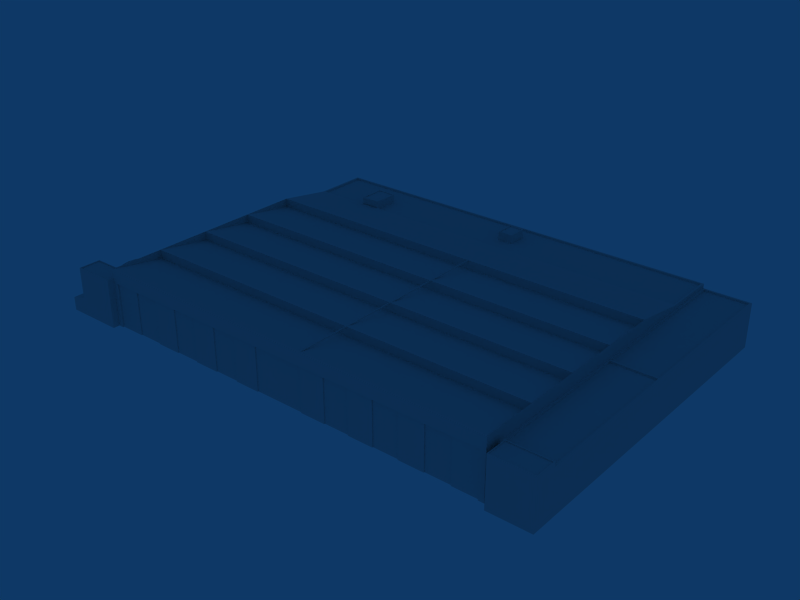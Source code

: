 # Source: ebci_building_ref_007.blend  (saved by Blender 2.79.0; exported with 4.5.12 LTS)
import bpy
from mathutils import Matrix  # noqa: F401  (used for matrix-valued properties, if any)

bpy.ops.wm.read_factory_settings(use_empty=True)
scene = bpy.context.scene
scene.name = 'Scene'

# ---- collections
col_collection_1 = bpy.data.collections.new('Collection 1'); scene.collection.children.link(col_collection_1)

# ---- materials (node trees are filled in below, after node groups)
mat_material = bpy.data.materials.new('Material')
mat_material.alpha_threshold = 0.0
mat_material.roughness = 0.5

# ---- material node trees

# ---- world
world_world = bpy.data.worlds.new('World'); scene.world = world_world
world_world.color = (0.05656, 0.2208, 0.4)
world_world.use_sun_shadow = False
world_world.sun_shadow_jitter_overblur = 0.0
world_world.cycles.sampling_method = 'NONE'
world_world.cycles.sample_map_resolution = 256

# ---- meshes
me_cube_023 = bpy.data.meshes.new('Cube.023')
me_cube_023.from_pydata([(1.25, 3.0, -1.0), (1.25, -1.3, -1.0), (-2.25, -1.3, -1.0), (-2.25, 3.0, -1.0), (1.25, 3.0, 1.0), (1.25, -1.3, 1.0), (-2.25, -1.3, 1.0), (-2.25, 3.0, 1.0), (1.043, 2.784, 1.0), (-2.043, 2.784, 1.0), (-2.043, -1.084, 1.0), (1.043, -1.084, 1.0), (1.043, 2.784, 0.8), (1.043, -1.084, 0.8), (-2.043, -1.084, 0.8), (-2.043, 2.784, 0.8)], [], [(0, 4, 5, 1), (1, 5, 6, 2), (2, 6, 7, 3), (4, 0, 3, 7), (4, 7, 9, 8), (7, 6, 10, 9), (6, 5, 11, 10), (5, 4, 8, 11), (11, 8, 12, 13), (10, 11, 13, 14), (9, 10, 14, 15), (8, 9, 15, 12), (12, 15, 14, 13)])
_uv = me_cube_023.uv_layers.new(name='UVTex')
_uv.uv.foreach_set('vector', [0.7812, 0.03125, 0.9688, 0.03125, 0.9688, 0.2188, 0.7812, 0.2188, 0.7812, 0.03125, 0.9688, 0.03125, 0.9688, 0.2188, 0.7812, 0.2188, 0.7812, 0.03125, 0.9688, 0.03125, 0.9688, 0.2188, 0.7812, 0.2188, 0.7812, 0.03125, 0.9688, 0.03125, 0.9688, 0.2188, 0.7812, 0.2188, 0.7812, 0.03125, 0.9688, 0.03125, 0.9688, 0.2188, 0.7812, 0.2188, 0.7812, 0.03125, 0.9688, 0.03125, 0.9688, 0.2188, 0.7812, 0.2188, 0.7812, 0.03125, 0.9688, 0.03125, 0.9688, 0.2188, 0.7812, 0.2188, 0.7812, 0.03125, 0.9688, 0.03125, 0.9688, 0.2188, 0.7812, 0.2188, 0.7812, 0.03125, 0.9688, 0.03125, 0.9688, 0.2188, 0.7812, 0.2188, 0.7812, 0.03125, 0.9688, 0.03125, 0.9688, 0.2188, 0.7812, 0.2188, 0.7812, 0.03125, 0.9688, 0.03125, 0.9688, 0.2188, 0.7812, 0.2188, 0.7812, 0.03125, 0.9688, 0.03125, 0.9688, 0.2188, 0.7812, 0.2188, 0.5312, 0.2812, 0.7188, 0.2812, 0.7188, 0.4688, 0.5312, 0.4688])
me_cube_023.materials.append(mat_material)
me_cube_023.use_remesh_preserve_volume = False
me_cube_023.use_remesh_preserve_attributes = False
me_cube_023.use_mirror_vertex_groups = False
me_cube_023.update()
me_cube_022 = bpy.data.meshes.new('Cube.022')
me_cube_022.from_pydata([(2.25, 3.0, -1.0), (2.25, -3.0, -1.0), (-2.25, -3.0, -1.0), (-2.25, 3.0, -1.0), (2.25, 3.0, 1.0), (2.25, -3.0, 1.0), (-2.25, -3.0, 1.0), (-2.25, 3.0, 1.0), (2.043, 2.784, 1.0), (-2.043, 2.784, 1.0), (-2.043, -2.784, 1.0), (2.043, -2.784, 1.0), (2.043, 2.784, 0.8), (2.043, -2.784, 0.8), (-2.043, -2.784, 0.8), (-2.043, 2.784, 0.8)], [], [(0, 4, 5, 1), (1, 5, 6, 2), (2, 6, 7, 3), (4, 0, 3, 7), (4, 7, 9, 8), (7, 6, 10, 9), (6, 5, 11, 10), (5, 4, 8, 11), (11, 8, 12, 13), (10, 11, 13, 14), (9, 10, 14, 15), (8, 9, 15, 12), (12, 15, 14, 13)])
_uv = me_cube_022.uv_layers.new(name='UVTex')
_uv.uv.foreach_set('vector', [0.7812, 0.03125, 0.9688, 0.03125, 0.9688, 0.2188, 0.7812, 0.2188, 0.7812, 0.03125, 0.9688, 0.03125, 0.9688, 0.2188, 0.7812, 0.2188, 0.7812, 0.03125, 0.9688, 0.03125, 0.9688, 0.2188, 0.7812, 0.2188, 0.7812, 0.03125, 0.9688, 0.03125, 0.9688, 0.2188, 0.7812, 0.2188, 0.7812, 0.03125, 0.9688, 0.03125, 0.9688, 0.2188, 0.7812, 0.2188, 0.7812, 0.03125, 0.9688, 0.03125, 0.9688, 0.2188, 0.7812, 0.2188, 0.7812, 0.03125, 0.9688, 0.03125, 0.9688, 0.2188, 0.7812, 0.2188, 0.7812, 0.03125, 0.9688, 0.03125, 0.9688, 0.2188, 0.7812, 0.2188, 0.7812, 0.03125, 0.9688, 0.03125, 0.9688, 0.2188, 0.7812, 0.2188, 0.7812, 0.03125, 0.9688, 0.03125, 0.9688, 0.2188, 0.7812, 0.2188, 0.7812, 0.03125, 0.9688, 0.03125, 0.9688, 0.2188, 0.7812, 0.2188, 0.7812, 0.03125, 0.9688, 0.03125, 0.9688, 0.2188, 0.7812, 0.2188, 0.5312, 0.2812, 0.7188, 0.2812, 0.7188, 0.4688, 0.5312, 0.4688])
me_cube_022.materials.append(mat_material)
me_cube_022.use_remesh_preserve_volume = False
me_cube_022.use_remesh_preserve_attributes = False
me_cube_022.use_mirror_vertex_groups = False
me_cube_022.update()
me_cube_004 = bpy.data.meshes.new('Cube.004')
me_cube_004.from_pydata([(0.1, 12.5, -0.1), (0.1, -37.5, -0.1), (-0.1, -37.5, -0.1), (-0.1, 12.5, -0.1), (0.1, 12.5, 0.1), (0.1, -37.5, 0.1), (-0.1, -37.5, 0.1), (-0.1, 12.5, 0.1)], [], [(0, 1, 2, 3), (4, 7, 6, 5), (0, 4, 5, 1), (2, 6, 7, 3)])
_uv = me_cube_004.uv_layers.new(name='UVTex')
_uv.uv.foreach_set('vector', [0.5312, 0.03125, 0.7188, 0.03125, 0.7188, 0.2188, 0.5312, 0.2188, 0.5312, 0.03125, 0.7188, 0.03125, 0.7188, 0.2188, 0.5312, 0.2188, 0.5312, 0.03125, 0.7188, 0.03125, 0.7188, 0.2188, 0.5312, 0.2188, 0.5312, 0.03125, 0.7188, 0.03125, 0.7188, 0.2188, 0.5312, 0.2188])
me_cube_004.materials.append(mat_material)
me_cube_004.use_remesh_preserve_volume = False
me_cube_004.use_remesh_preserve_attributes = False
me_cube_004.use_mirror_vertex_groups = False
me_cube_004.update()
me_cube_021 = bpy.data.meshes.new('Cube.021')
me_cube_021.from_pydata([(-39.75, 37.3, 5.0), (-34.03, 37.3, 5.0), (-39.75, 37.3, -5.0), (-34.03, 37.3, -5.0), (-34.03, 37.5, -5.0), (-34.03, 37.5, 5.0), (-39.75, 37.5, -5.0), (-39.75, 37.5, 5.0)], [], [(1, 0, 2, 3), (2, 0, 7, 6), (0, 1, 5, 7), (7, 5, 4, 6), (1, 3, 4, 5)])
_uv = me_cube_021.uv_layers.new(name='UVTex')
_uv.uv.foreach_set('vector', [0.5312, 0.2812, 0.7188, 0.2812, 0.7188, 0.4688, 0.5312, 0.4688, 0.5312, 0.2812, 0.7188, 0.2812, 0.7188, 0.4688, 0.5312, 0.4688, 0.5312, 0.2812, 0.7188, 0.2812, 0.7188, 0.4688, 0.5312, 0.4688, 0.5312, 0.2812, 0.7188, 0.2812, 0.7188, 0.4688, 0.5312, 0.4688, 0.5312, 0.2812, 0.7188, 0.2812, 0.7188, 0.4688, 0.5312, 0.4688])
me_cube_021.materials.append(mat_material)
me_cube_021.use_remesh_preserve_volume = False
me_cube_021.use_remesh_preserve_attributes = False
me_cube_021.use_mirror_vertex_groups = False
me_cube_021.update()
me_cube_020 = bpy.data.meshes.new('Cube.020')
me_cube_020.from_pydata([(-34.03, 37.3, 5.0), (-28.31, 37.3, 5.0), (-34.03, 37.3, -5.0), (-28.31, 37.3, -5.0), (-28.31, 37.5, -5.0), (-34.03, 37.5, -5.0), (-28.31, 37.5, 5.0), (-34.03, 37.5, 5.0)], [], [(1, 0, 2, 3), (0, 1, 6, 7), (7, 6, 4, 5), (1, 3, 4, 6), (0, 7, 5, 2)])
_uv = me_cube_020.uv_layers.new(name='UVTex')
_uv.uv.foreach_set('vector', [0.5312, 0.2812, 0.7188, 0.2812, 0.7188, 0.4688, 0.5312, 0.4688, 0.5312, 0.2812, 0.7188, 0.2812, 0.7188, 0.4688, 0.5312, 0.4688, 0.5312, 0.2812, 0.7188, 0.2812, 0.7188, 0.4688, 0.5312, 0.4688, 0.5312, 0.2812, 0.7188, 0.2812, 0.7188, 0.4688, 0.5312, 0.4688, 0.5312, 0.2812, 0.7188, 0.2812, 0.7188, 0.4688, 0.5312, 0.4688])
me_cube_020.materials.append(mat_material)
me_cube_020.use_remesh_preserve_volume = False
me_cube_020.use_remesh_preserve_attributes = False
me_cube_020.use_mirror_vertex_groups = False
me_cube_020.update()
me_cube_019 = bpy.data.meshes.new('Cube.019')
me_cube_019.from_pydata([(-28.31, 37.3, 5.0), (-22.59, 37.3, 5.0), (-28.31, 37.3, -5.0), (-22.59, 37.3, -5.0), (-22.59, 37.5, -5.0), (-28.31, 37.5, -5.0), (-22.59, 37.5, 5.0), (-28.31, 37.5, 5.0)], [], [(1, 0, 2, 3), (0, 1, 6, 7), (7, 6, 4, 5), (1, 3, 4, 6), (0, 7, 5, 2)])
_uv = me_cube_019.uv_layers.new(name='UVTex')
_uv.uv.foreach_set('vector', [0.5312, 0.2812, 0.7188, 0.2812, 0.7188, 0.4688, 0.5312, 0.4688, 0.5312, 0.2812, 0.7188, 0.2812, 0.7188, 0.4688, 0.5312, 0.4688, 0.5312, 0.2812, 0.7188, 0.2812, 0.7188, 0.4688, 0.5312, 0.4688, 0.5312, 0.2812, 0.7188, 0.2812, 0.7188, 0.4688, 0.5312, 0.4688, 0.5312, 0.2812, 0.7188, 0.2812, 0.7188, 0.4688, 0.5312, 0.4688])
me_cube_019.materials.append(mat_material)
me_cube_019.use_remesh_preserve_volume = False
me_cube_019.use_remesh_preserve_attributes = False
me_cube_019.use_mirror_vertex_groups = False
me_cube_019.update()
me_cube_018 = bpy.data.meshes.new('Cube.018')
me_cube_018.from_pydata([(-22.59, 37.3, 5.0), (-16.88, 37.3, 5.0), (-22.59, 37.3, -5.0), (-16.88, 37.3, -5.0), (-16.88, 37.5, -5.0), (-22.59, 37.5, -5.0), (-16.88, 37.5, 5.0), (-22.59, 37.5, 5.0)], [], [(1, 0, 2, 3), (0, 1, 6, 7), (7, 6, 4, 5), (1, 3, 4, 6), (0, 7, 5, 2)])
_uv = me_cube_018.uv_layers.new(name='UVTex')
_uv.uv.foreach_set('vector', [0.5312, 0.2812, 0.7188, 0.2812, 0.7188, 0.4688, 0.5312, 0.4688, 0.5312, 0.2812, 0.7188, 0.2812, 0.7188, 0.4688, 0.5312, 0.4688, 0.5312, 0.2812, 0.7188, 0.2812, 0.7188, 0.4688, 0.5312, 0.4688, 0.5312, 0.2812, 0.7188, 0.2812, 0.7188, 0.4688, 0.5312, 0.4688, 0.5312, 0.2812, 0.7188, 0.2812, 0.7188, 0.4688, 0.5312, 0.4688])
me_cube_018.materials.append(mat_material)
me_cube_018.use_remesh_preserve_volume = False
me_cube_018.use_remesh_preserve_attributes = False
me_cube_018.use_mirror_vertex_groups = False
me_cube_018.update()
me_cube_017 = bpy.data.meshes.new('Cube.017')
me_cube_017.from_pydata([(-16.88, 37.3, 5.0), (-11.16, 37.3, 5.0), (-16.88, 37.3, -5.0), (-11.16, 37.3, -5.0), (-11.16, 37.5, -5.0), (-16.88, 37.5, -5.0), (-11.16, 37.5, 5.0), (-16.88, 37.5, 5.0)], [], [(1, 0, 2, 3), (0, 1, 6, 7), (7, 6, 4, 5), (1, 3, 4, 6), (0, 7, 5, 2)])
_uv = me_cube_017.uv_layers.new(name='UVTex')
_uv.uv.foreach_set('vector', [0.5312, 0.2812, 0.7188, 0.2812, 0.7188, 0.4688, 0.5312, 0.4688, 0.5312, 0.2812, 0.7188, 0.2812, 0.7188, 0.4688, 0.5312, 0.4688, 0.5312, 0.2812, 0.7188, 0.2812, 0.7188, 0.4688, 0.5312, 0.4688, 0.5312, 0.2812, 0.7188, 0.2812, 0.7188, 0.4688, 0.5312, 0.4688, 0.5312, 0.2812, 0.7188, 0.2812, 0.7188, 0.4688, 0.5312, 0.4688])
me_cube_017.materials.append(mat_material)
me_cube_017.use_remesh_preserve_volume = False
me_cube_017.use_remesh_preserve_attributes = False
me_cube_017.use_mirror_vertex_groups = False
me_cube_017.update()
me_cube_016 = bpy.data.meshes.new('Cube.016')
me_cube_016.from_pydata([(-11.16, 37.3, 5.0), (-5.441, 37.3, 5.0), (-11.16, 37.3, -5.0), (-5.441, 37.3, -5.0), (-5.441, 37.5, -5.0), (-11.16, 37.5, -5.0), (-5.441, 37.5, 5.0), (-11.16, 37.5, 5.0)], [], [(1, 0, 2, 3), (0, 1, 6, 7), (7, 6, 4, 5), (1, 3, 4, 6), (0, 7, 5, 2)])
_uv = me_cube_016.uv_layers.new(name='UVTex')
_uv.uv.foreach_set('vector', [0.5312, 0.2812, 0.7188, 0.2812, 0.7188, 0.4688, 0.5312, 0.4688, 0.5312, 0.2812, 0.7188, 0.2812, 0.7188, 0.4688, 0.5312, 0.4688, 0.5312, 0.2812, 0.7188, 0.2812, 0.7188, 0.4688, 0.5312, 0.4688, 0.5312, 0.2812, 0.7188, 0.2812, 0.7188, 0.4688, 0.5312, 0.4688, 0.5312, 0.2812, 0.7188, 0.2812, 0.7188, 0.4688, 0.5312, 0.4688])
me_cube_016.materials.append(mat_material)
me_cube_016.use_remesh_preserve_volume = False
me_cube_016.use_remesh_preserve_attributes = False
me_cube_016.use_mirror_vertex_groups = False
me_cube_016.update()
me_cube_015 = bpy.data.meshes.new('Cube.015')
me_cube_015.from_pydata([(-5.441, 37.3, 5.0), (0.2769, 37.3, 5.0), (-5.441, 37.3, -5.0), (0.2768, 37.3, -5.0), (0.2768, 37.5, -5.0), (-5.441, 37.5, -5.0), (0.2769, 37.5, 5.0), (-5.441, 37.5, 5.0)], [], [(1, 0, 2, 3), (0, 1, 6, 7), (7, 6, 4, 5), (1, 3, 4, 6), (0, 7, 5, 2)])
_uv = me_cube_015.uv_layers.new(name='UVTex')
_uv.uv.foreach_set('vector', [0.5312, 0.2812, 0.7188, 0.2812, 0.7188, 0.4688, 0.5312, 0.4688, 0.5312, 0.2812, 0.7188, 0.2812, 0.7188, 0.4688, 0.5312, 0.4688, 0.5312, 0.2812, 0.7188, 0.2812, 0.7188, 0.4688, 0.5312, 0.4688, 0.5312, 0.2812, 0.7188, 0.2812, 0.7188, 0.4688, 0.5312, 0.4688, 0.5312, 0.2812, 0.7188, 0.2812, 0.7188, 0.4688, 0.5312, 0.4688])
me_cube_015.materials.append(mat_material)
me_cube_015.use_remesh_preserve_volume = False
me_cube_015.use_remesh_preserve_attributes = False
me_cube_015.use_mirror_vertex_groups = False
me_cube_015.update()
me_cube_014 = bpy.data.meshes.new('Cube.014')
me_cube_014.from_pydata([(0.2769, 37.3, 5.0), (5.995, 37.3, 5.0), (0.2768, 37.3, -5.0), (5.995, 37.3, -5.0), (5.995, 37.5, -5.0), (0.2768, 37.5, -5.0), (5.995, 37.5, 5.0), (0.2769, 37.5, 5.0)], [], [(1, 0, 2, 3), (0, 1, 6, 7), (7, 6, 4, 5), (1, 3, 4, 6), (0, 7, 5, 2)])
_uv = me_cube_014.uv_layers.new(name='UVTex')
_uv.uv.foreach_set('vector', [0.5312, 0.2812, 0.7188, 0.2812, 0.7188, 0.4688, 0.5312, 0.4688, 0.5312, 0.2812, 0.7188, 0.2812, 0.7188, 0.4688, 0.5312, 0.4688, 0.5312, 0.2812, 0.7188, 0.2812, 0.7188, 0.4688, 0.5312, 0.4688, 0.5312, 0.2812, 0.7188, 0.2812, 0.7188, 0.4688, 0.5312, 0.4688, 0.5312, 0.2812, 0.7188, 0.2812, 0.7188, 0.4688, 0.5312, 0.4688])
me_cube_014.materials.append(mat_material)
me_cube_014.use_remesh_preserve_volume = False
me_cube_014.use_remesh_preserve_attributes = False
me_cube_014.use_mirror_vertex_groups = False
me_cube_014.update()
me_cube_013 = bpy.data.meshes.new('Cube.013')
me_cube_013.from_pydata([(5.995, 37.3, 5.0), (11.71, 37.3, 5.0), (5.995, 37.3, -5.0), (11.71, 37.3, -5.0), (11.71, 37.5, -5.0), (5.995, 37.5, -5.0), (11.71, 37.5, 5.0), (5.995, 37.5, 5.0)], [], [(1, 0, 2, 3), (0, 1, 6, 7), (7, 6, 4, 5), (1, 3, 4, 6), (0, 7, 5, 2)])
_uv = me_cube_013.uv_layers.new(name='UVTex')
_uv.uv.foreach_set('vector', [0.5312, 0.2812, 0.7188, 0.2812, 0.7188, 0.4688, 0.5312, 0.4688, 0.5312, 0.2812, 0.7188, 0.2812, 0.7188, 0.4688, 0.5312, 0.4688, 0.5312, 0.2812, 0.7188, 0.2812, 0.7188, 0.4688, 0.5312, 0.4688, 0.5312, 0.2812, 0.7188, 0.2812, 0.7188, 0.4688, 0.5312, 0.4688, 0.5312, 0.2812, 0.7188, 0.2812, 0.7188, 0.4688, 0.5312, 0.4688])
me_cube_013.materials.append(mat_material)
me_cube_013.use_remesh_preserve_volume = False
me_cube_013.use_remesh_preserve_attributes = False
me_cube_013.use_mirror_vertex_groups = False
me_cube_013.update()
me_cube_012 = bpy.data.meshes.new('Cube.012')
me_cube_012.from_pydata([(11.71, 37.3, 5.0), (17.43, 37.3, 5.0), (11.71, 37.3, -5.0), (17.43, 37.3, -5.0), (17.43, 37.5, -5.0), (11.71, 37.5, -5.0), (17.43, 37.5, 5.0), (11.71, 37.5, 5.0)], [], [(1, 0, 2, 3), (0, 1, 6, 7), (7, 6, 4, 5), (1, 3, 4, 6), (0, 7, 5, 2)])
_uv = me_cube_012.uv_layers.new(name='UVTex')
_uv.uv.foreach_set('vector', [0.5312, 0.2812, 0.7188, 0.2812, 0.7188, 0.4688, 0.5312, 0.4688, 0.5312, 0.2812, 0.7188, 0.2812, 0.7188, 0.4688, 0.5312, 0.4688, 0.5312, 0.2812, 0.7188, 0.2812, 0.7188, 0.4688, 0.5312, 0.4688, 0.5312, 0.2812, 0.7188, 0.2812, 0.7188, 0.4688, 0.5312, 0.4688, 0.5312, 0.2812, 0.7188, 0.2812, 0.7188, 0.4688, 0.5312, 0.4688])
me_cube_012.materials.append(mat_material)
me_cube_012.use_remesh_preserve_volume = False
me_cube_012.use_remesh_preserve_attributes = False
me_cube_012.use_mirror_vertex_groups = False
me_cube_012.update()
me_cube_011 = bpy.data.meshes.new('Cube.011')
me_cube_011.from_pydata([(17.43, 37.3, 5.0), (23.15, 37.3, 5.0), (17.43, 37.3, -5.0), (23.15, 37.3, -5.0), (23.15, 37.5, -5.0), (17.43, 37.5, -5.0), (23.15, 37.5, 5.0), (17.43, 37.5, 5.0)], [], [(1, 0, 2, 3), (0, 1, 6, 7), (7, 6, 4, 5), (1, 3, 4, 6), (0, 7, 5, 2)])
_uv = me_cube_011.uv_layers.new(name='UVTex')
_uv.uv.foreach_set('vector', [0.5312, 0.2812, 0.7188, 0.2812, 0.7188, 0.4688, 0.5312, 0.4688, 0.5312, 0.2812, 0.7188, 0.2812, 0.7188, 0.4688, 0.5312, 0.4688, 0.5312, 0.2812, 0.7188, 0.2812, 0.7188, 0.4688, 0.5312, 0.4688, 0.5312, 0.2812, 0.7188, 0.2812, 0.7188, 0.4688, 0.5312, 0.4688, 0.5312, 0.2812, 0.7188, 0.2812, 0.7188, 0.4688, 0.5312, 0.4688])
me_cube_011.materials.append(mat_material)
me_cube_011.use_remesh_preserve_volume = False
me_cube_011.use_remesh_preserve_attributes = False
me_cube_011.use_mirror_vertex_groups = False
me_cube_011.update()
me_cube_010 = bpy.data.meshes.new('Cube.010')
me_cube_010.from_pydata([(23.15, 37.3, 5.0), (28.87, 37.3, 5.0), (23.15, 37.3, -5.0), (28.87, 37.3, -5.0), (28.87, 37.5, -5.0), (23.15, 37.5, -5.0), (28.87, 37.5, 5.0), (23.15, 37.5, 5.0)], [], [(1, 0, 2, 3), (0, 1, 6, 7), (7, 6, 4, 5), (1, 3, 4, 6), (0, 7, 5, 2)])
_uv = me_cube_010.uv_layers.new(name='UVTex')
_uv.uv.foreach_set('vector', [0.5312, 0.2812, 0.7188, 0.2812, 0.7188, 0.4688, 0.5312, 0.4688, 0.5312, 0.2812, 0.7188, 0.2812, 0.7188, 0.4688, 0.5312, 0.4688, 0.5312, 0.2812, 0.7188, 0.2812, 0.7188, 0.4688, 0.5312, 0.4688, 0.5312, 0.2812, 0.7188, 0.2812, 0.7188, 0.4688, 0.5312, 0.4688, 0.5312, 0.2812, 0.7188, 0.2812, 0.7188, 0.4688, 0.5312, 0.4688])
me_cube_010.materials.append(mat_material)
me_cube_010.use_remesh_preserve_volume = False
me_cube_010.use_remesh_preserve_attributes = False
me_cube_010.use_mirror_vertex_groups = False
me_cube_010.update()
me_cube_009 = bpy.data.meshes.new('Cube.009')
me_cube_009.from_pydata([(28.87, 37.3, 5.0), (34.58, 37.3, 5.0), (28.87, 37.3, -5.0), (34.58, 37.3, -5.0), (34.58, 37.5, -5.0), (28.87, 37.5, -5.0), (34.58, 37.5, 5.0), (28.87, 37.5, 5.0)], [], [(1, 0, 2, 3), (0, 1, 6, 7), (7, 6, 4, 5), (1, 3, 4, 6), (0, 7, 5, 2)])
_uv = me_cube_009.uv_layers.new(name='UVTex')
_uv.uv.foreach_set('vector', [0.5312, 0.2812, 0.7188, 0.2812, 0.7188, 0.4688, 0.5312, 0.4688, 0.5312, 0.2812, 0.7188, 0.2812, 0.7188, 0.4688, 0.5312, 0.4688, 0.5312, 0.2812, 0.7188, 0.2812, 0.7188, 0.4688, 0.5312, 0.4688, 0.5312, 0.2812, 0.7188, 0.2812, 0.7188, 0.4688, 0.5312, 0.4688, 0.5312, 0.2812, 0.7188, 0.2812, 0.7188, 0.4688, 0.5312, 0.4688])
me_cube_009.materials.append(mat_material)
me_cube_009.use_remesh_preserve_volume = False
me_cube_009.use_remesh_preserve_attributes = False
me_cube_009.use_mirror_vertex_groups = False
me_cube_009.update()
me_cube_008 = bpy.data.meshes.new('Cube.008')
me_cube_008.from_pydata([(34.58, 37.3, 5.0), (40.3, 37.3, 5.0), (34.58, 37.3, -5.0), (40.3, 37.3, -5.0), (40.3, 37.5, -5.0), (34.58, 37.5, -5.0), (40.3, 37.5, 5.0), (34.58, 37.5, 5.0)], [], [(1, 0, 2, 3), (0, 1, 6, 7), (7, 6, 4, 5), (1, 3, 4, 6), (0, 7, 5, 2)])
_uv = me_cube_008.uv_layers.new(name='UVTex')
_uv.uv.foreach_set('vector', [0.5312, 0.2812, 0.7188, 0.2812, 0.7188, 0.4688, 0.5312, 0.4688, 0.5312, 0.2812, 0.7188, 0.2812, 0.7188, 0.4688, 0.5312, 0.4688, 0.5312, 0.2812, 0.7188, 0.2812, 0.7188, 0.4688, 0.5312, 0.4688, 0.5312, 0.2812, 0.7188, 0.2812, 0.7188, 0.4688, 0.5312, 0.4688, 0.5312, 0.2812, 0.7188, 0.2812, 0.7188, 0.4688, 0.5312, 0.4688])
me_cube_008.materials.append(mat_material)
me_cube_008.use_remesh_preserve_volume = False
me_cube_008.use_remesh_preserve_attributes = False
me_cube_008.use_mirror_vertex_groups = False
me_cube_008.update()
me_cube_007 = bpy.data.meshes.new('Cube.007')
me_cube_007.from_pydata([(40.3, 37.3, 5.0), (46.02, 37.3, 5.0), (40.3, 37.3, -5.0), (46.02, 37.3, -5.0), (46.02, 37.5, -5.0), (40.3, 37.5, -5.0), (46.02, 37.5, 5.0), (40.3, 37.5, 5.0)], [], [(1, 0, 2, 3), (0, 1, 6, 7), (7, 6, 4, 5), (1, 3, 4, 6), (0, 7, 5, 2)])
_uv = me_cube_007.uv_layers.new(name='UVTex')
_uv.uv.foreach_set('vector', [0.5312, 0.2812, 0.7188, 0.2812, 0.7188, 0.4688, 0.5312, 0.4688, 0.5312, 0.2812, 0.7188, 0.2812, 0.7188, 0.4688, 0.5312, 0.4688, 0.5312, 0.2812, 0.7188, 0.2812, 0.7188, 0.4688, 0.5312, 0.4688, 0.5312, 0.2812, 0.7188, 0.2812, 0.7188, 0.4688, 0.5312, 0.4688, 0.5312, 0.2812, 0.7188, 0.2812, 0.7188, 0.4688, 0.5312, 0.4688])
me_cube_007.materials.append(mat_material)
me_cube_007.use_remesh_preserve_volume = False
me_cube_007.use_remesh_preserve_attributes = False
me_cube_007.use_mirror_vertex_groups = False
me_cube_007.update()
me_cube_006 = bpy.data.meshes.new('Cube.006')
me_cube_006.from_pydata([(51.74, 37.5, 5.0), (51.74, 37.5, -5.0), (46.02, 37.5, 5.0), (46.02, 37.5, -5.0), (51.74, 37.3, -5.0), (46.02, 37.3, -5.0), (51.74, 37.3, 5.0), (46.02, 37.3, 5.0)], [], [(2, 0, 1, 3), (0, 2, 7, 6), (1, 0, 6, 4), (5, 4, 6, 7), (2, 3, 5, 7)])
_uv = me_cube_006.uv_layers.new(name='UVTex')
_uv.uv.foreach_set('vector', [0.5312, 0.2812, 0.7188, 0.2812, 0.7188, 0.4688, 0.5312, 0.4688, 0.5312, 0.2812, 0.7188, 0.2812, 0.7188, 0.4688, 0.5312, 0.4688, 0.5312, 0.2812, 0.7188, 0.2812, 0.7188, 0.4688, 0.5312, 0.4688, 0.5312, 0.2812, 0.7188, 0.2812, 0.7188, 0.4688, 0.5312, 0.4688, 0.5312, 0.2812, 0.7188, 0.2812, 0.7188, 0.4688, 0.5312, 0.4688])
me_cube_006.materials.append(mat_material)
me_cube_006.use_remesh_preserve_volume = False
me_cube_006.use_remesh_preserve_attributes = False
me_cube_006.use_mirror_vertex_groups = False
me_cube_006.update()
me_cube_005 = bpy.data.meshes.new('Cube.005')
me_cube_005.from_pydata([(52.99, 37.5, 6.0), (-41.0, 37.5, 6.0), (52.99, 37.5, 5.0), (52.99, 37.5, -5.0), (-41.0, 37.5, -5.0), (-41.0, 37.5, 5.0), (51.74, 37.5, -5.0), (-39.75, 37.5, -5.0), (51.74, 37.5, 5.0), (-39.75, 37.5, 5.0), (51.74, 37.5, 6.0), (-39.75, 37.5, 6.0), (51.74, 37.2, 5.0), (-39.75, 37.2, 5.0), (51.74, 37.2, -5.0), (-39.75, 37.2, -5.0)], [], [(1, 11, 9, 5), (11, 10, 8, 9), (10, 0, 2, 8), (3, 6, 8, 2), (7, 4, 5, 9), (9, 8, 12, 13), (8, 6, 14, 12), (7, 9, 13, 15)])
_uv = me_cube_005.uv_layers.new(name='UVTex')
_uv.uv.foreach_set('vector', [0.2812, 0.5312, 0.4688, 0.5312, 0.4688, 0.7188, 0.2812, 0.7188, 0.2812, 0.5312, 0.4688, 0.5312, 0.4688, 0.7188, 0.2812, 0.7188, 0.2812, 0.5312, 0.4688, 0.5312, 0.4688, 0.7188, 0.2812, 0.7188, 0.2812, 0.5312, 0.4688, 0.5312, 0.4688, 0.7188, 0.2812, 0.7188, 0.2812, 0.5312, 0.4688, 0.5312, 0.4688, 0.7188, 0.2812, 0.7188, 0.2812, 0.5312, 0.4688, 0.5312, 0.4688, 0.7188, 0.2812, 0.7188, 0.2812, 0.5312, 0.4688, 0.5312, 0.4688, 0.7188, 0.2812, 0.7188, 0.2812, 0.5312, 0.4688, 0.5312, 0.4688, 0.7188, 0.2812, 0.7188])
me_cube_005.materials.append(mat_material)
me_cube_005.use_remesh_preserve_volume = False
me_cube_005.use_remesh_preserve_attributes = False
me_cube_005.use_mirror_vertex_groups = False
me_cube_005.update()
me_cube_003 = bpy.data.meshes.new('Cube.003')
me_cube_003.from_pydata([(1.8, 3.0, -1.0), (1.8, -3.0, -1.0), (-1.8, -3.0, -1.0), (-1.8, 3.0, -1.0), (1.8, 3.0, 3.0), (1.8, -3.0, 3.0), (-1.8, -3.0, 2.0), (-1.8, 3.0, 2.0)], [], [(0, 1, 2, 3), (4, 7, 6, 5), (0, 4, 5, 1), (1, 5, 6, 2), (2, 6, 7, 3), (4, 0, 3, 7)])
_uv = me_cube_003.uv_layers.new(name='UVTex')
_uv.uv.foreach_set('vector', [0.2812, 0.03125, 0.4688, 0.03125, 0.4688, 0.2188, 0.2812, 0.2188, 0.2812, 0.03125, 0.4688, 0.03125, 0.4688, 0.2188, 0.2812, 0.2188, 0.2812, 0.03125, 0.4688, 0.03125, 0.4688, 0.2188, 0.2812, 0.2188, 0.2812, 0.03125, 0.4688, 0.03125, 0.4688, 0.2188, 0.2812, 0.2188, 0.2812, 0.03125, 0.4688, 0.03125, 0.4688, 0.2188, 0.2812, 0.2188, 0.2812, 0.03125, 0.4688, 0.03125, 0.4688, 0.2188, 0.2812, 0.2188])
me_cube_003.materials.append(mat_material)
me_cube_003.use_remesh_preserve_volume = False
me_cube_003.use_remesh_preserve_attributes = False
me_cube_003.use_mirror_vertex_groups = False
me_cube_003.update()
me_cube_002 = bpy.data.meshes.new('Cube.002')
me_cube_002.from_pydata([(-52.99, -33.95, -5.0), (42.03, -33.95, -5.0), (-52.99, -38.95, -5.0), (42.03, -38.95, -5.0), (-62.39, -38.95, -5.0), (51.43, -38.95, -5.0), (-62.39, -33.95, -5.0), (51.43, -33.95, -5.0), (-52.99, -33.95, 6.0), (42.03, -33.95, 6.0), (-52.99, -38.95, 6.0), (42.03, -38.95, 6.0), (-62.39, -38.95, 6.0), (51.43, -38.95, 6.0), (-62.39, -33.95, 6.0), (51.43, -33.95, 6.0), (-53.19, -34.16, 6.0), (42.23, -34.16, 6.0), (-62.19, -34.16, 6.0), (51.22, -34.16, 6.0), (-62.19, -38.75, 6.0), (51.22, -38.75, 6.0), (-53.19, -38.75, 6.0), (42.23, -38.75, 6.0), (-53.19, -34.16, 5.8), (42.23, -34.16, 5.8), (-53.19, -38.75, 5.8), (42.23, -38.75, 5.8), (-62.19, -38.75, 5.8), (51.22, -38.75, 5.8), (-62.19, -34.16, 5.8), (51.22, -34.16, 5.8)], [], [(0, 8, 10, 2), (11, 9, 1, 3), (2, 10, 12, 4), (13, 11, 3, 5), (4, 12, 14, 6), (15, 13, 5, 7), (8, 0, 6, 14), (7, 1, 9, 15), (8, 14, 18, 16), (19, 15, 9, 17), (14, 12, 20, 18), (21, 13, 15, 19), (12, 10, 22, 20), (23, 11, 13, 21), (10, 8, 16, 22), (17, 9, 11, 23), (22, 16, 24, 26), (25, 17, 23, 27), (20, 22, 26, 28), (27, 23, 21, 29), (18, 20, 28, 30), (29, 21, 19, 31), (16, 18, 30, 24), (31, 19, 17, 25), (24, 30, 28, 26), (29, 31, 25, 27)])
_uv = me_cube_002.uv_layers.new(name='UVTex')
_uv.uv.foreach_set('vector', [0.2812, 0.03125, 0.4688, 0.03125, 0.4688, 0.2188, 0.2812, 0.2188, 0.4688, 0.2188, 0.4688, 0.03125, 0.2812, 0.03125, 0.2812, 0.2188, 0.2812, 0.03125, 0.4688, 0.03125, 0.4688, 0.2188, 0.2812, 0.2188, 0.4688, 0.2188, 0.4688, 0.03125, 0.2812, 0.03125, 0.2812, 0.2188, 0.2812, 0.03125, 0.4688, 0.03125, 0.4688, 0.2188, 0.2812, 0.2188, 0.4688, 0.2188, 0.4688, 0.03125, 0.2812, 0.03125, 0.2812, 0.2188, 0.2812, 0.03125, 0.4688, 0.03125, 0.4688, 0.2188, 0.2812, 0.2188, 0.4688, 0.2188, 0.4688, 0.03125, 0.2812, 0.03125, 0.2812, 0.2188, 0.2812, 0.03125, 0.4688, 0.03125, 0.4688, 0.2188, 0.2812, 0.2188, 0.4688, 0.2188, 0.4688, 0.03125, 0.2812, 0.03125, 0.2812, 0.2188, 0.2812, 0.03125, 0.4688, 0.03125, 0.4688, 0.2188, 0.2812, 0.2188, 0.4688, 0.2188, 0.4688, 0.03125, 0.2812, 0.03125, 0.2812, 0.2188, 0.2812, 0.03125, 0.4688, 0.03125, 0.4688, 0.2188, 0.2812, 0.2188, 0.4688, 0.2188, 0.4688, 0.03125, 0.2812, 0.03125, 0.2812, 0.2188, 0.2812, 0.03125, 0.4688, 0.03125, 0.4688, 0.2188, 0.2812, 0.2188, 0.4688, 0.2188, 0.4688, 0.03125, 0.2812, 0.03125, 0.2812, 0.2188, 0.2812, 0.03125, 0.4688, 0.03125, 0.4688, 0.2188, 0.2812, 0.2188, 0.4688, 0.2188, 0.4688, 0.03125, 0.2812, 0.03125, 0.2812, 0.2188, 0.2812, 0.03125, 0.4688, 0.03125, 0.4688, 0.2188, 0.2812, 0.2188, 0.4688, 0.2188, 0.4688, 0.03125, 0.2812, 0.03125, 0.2812, 0.2188, 0.2812, 0.03125, 0.4688, 0.03125, 0.4688, 0.2188, 0.2812, 0.2188, 0.4688, 0.2188, 0.4688, 0.03125, 0.2812, 0.03125, 0.2812, 0.2188, 0.2812, 0.03125, 0.4688, 0.03125, 0.4688, 0.2188, 0.2812, 0.2188, 0.4688, 0.2188, 0.4688, 0.03125, 0.2812, 0.03125, 0.2812, 0.2188, 0.5312, 0.2812, 0.7188, 0.2812, 0.7188, 0.4688, 0.5312, 0.4688, 0.7188, 0.4688, 0.7188, 0.2812, 0.5312, 0.2812, 0.5312, 0.4688])
me_cube_002.materials.append(mat_material)
me_cube_002.use_remesh_preserve_volume = False
me_cube_002.use_remesh_preserve_attributes = False
me_cube_002.use_mirror_vertex_groups = False
me_cube_002.update()
me_cylinder = bpy.data.meshes.new('Cylinder')
me_cylinder.from_pydata([(3.466, 3.466, -4.902), (4.529, 1.876, -4.902), (4.902, -8.094e-07, -4.902), (4.529, -1.876, -4.902), (3.466, -3.466, -4.902), (1.876, -4.529, -4.902), (5.956e-08, -4.902, -4.902), (-1.876, -4.529, -4.902), (-3.466, -3.466, -4.902), (-4.529, -1.876, -4.902), (-4.902, -5.366e-07, -4.902), (-4.529, 1.876, -4.902), (-3.466, 3.466, -4.902), (-1.876, 4.529, -4.902), (2.514e-06, 4.902, -4.902), (1.876, 4.529, -4.902), (3.466, 3.466, 2.902), (4.529, 1.876, 2.902), (4.902, -6.925e-06, 2.902), (4.529, -1.876, 2.902), (3.466, -3.466, 2.902), (1.876, -4.529, 2.902), (-1.015e-05, -4.902, 2.902), (-1.876, -4.529, 2.902), (-3.466, -3.466, 2.902), (-4.529, -1.876, 2.902), (-4.902, 1.201e-05, 2.902), (-4.529, 1.876, 2.902), (-3.466, 3.466, 2.902), (-1.876, 4.529, 2.902), (1.506e-05, 4.902, 2.902), (1.876, 4.529, 2.902), (-6.806e-07, -5.951e-07, 3.902)], [], [(32, 17, 16), (32, 18, 17), (32, 19, 18), (32, 20, 19), (32, 21, 20), (32, 22, 21), (32, 23, 22), (32, 24, 23), (32, 25, 24), (32, 26, 25), (32, 27, 26), (32, 28, 27), (32, 29, 28), (32, 30, 29), (32, 31, 30), (32, 16, 31), (0, 16, 17, 1), (1, 17, 18, 2), (2, 18, 19, 3), (3, 19, 20, 4), (4, 20, 21, 5), (5, 21, 22, 6), (6, 22, 23, 7), (7, 23, 24, 8), (8, 24, 25, 9), (9, 25, 26, 10), (10, 26, 27, 11), (11, 27, 28, 12), (12, 28, 29, 13), (13, 29, 30, 14), (14, 30, 31, 15), (16, 0, 15, 31)])
me_cylinder.polygons.foreach_set('use_smooth', [True] * 32)
_uv = me_cylinder.uv_layers.new(name='UVTex')
_uv.uv.foreach_set('vector', [0.1406, 0.07812, 0.1719, 0.07812, 0.1719, 0.1094, 0.1406, 0.07812, 0.1719, 0.07812, 0.1719, 0.1094, 0.1406, 0.07812, 0.1719, 0.07812, 0.1719, 0.1094, 0.1406, 0.07812, 0.1719, 0.07812, 0.1719, 0.1094, 0.1406, 0.07812, 0.1719, 0.07812, 0.1719, 0.1094, 0.1406, 0.07812, 0.1719, 0.07812, 0.1719, 0.1094, 0.1406, 0.07812, 0.1719, 0.07812, 0.1719, 0.1094, 0.1406, 0.07812, 0.1719, 0.07812, 0.1719, 0.1094, 0.1406, 0.07812, 0.1719, 0.07812, 0.1719, 0.1094, 0.1406, 0.07812, 0.1719, 0.07812, 0.1719, 0.1094, 0.1406, 0.07812, 0.1719, 0.07812, 0.1719, 0.1094, 0.1406, 0.07812, 0.1719, 0.07812, 0.1719, 0.1094, 0.1406, 0.07812, 0.1719, 0.07812, 0.1719, 0.1094, 0.1406, 0.07812, 0.1719, 0.07812, 0.1719, 0.1094, 0.1406, 0.07812, 0.1719, 0.07812, 0.1719, 0.1094, 0.1406, 0.07812, 0.1719, 0.07812, 0.1719, 0.1094, 0.1406, 0.07812, 0.1719, 0.07812, 0.1719, 0.1094, 0.1406, 0.1094, 0.1406, 0.07812, 0.1719, 0.07812, 0.1719, 0.1094, 0.1406, 0.1094, 0.1406, 0.07812, 0.1719, 0.07812, 0.1719, 0.1094, 0.1406, 0.1094, 0.1406, 0.07812, 0.1719, 0.07812, 0.1719, 0.1094, 0.1406, 0.1094, 0.1406, 0.07812, 0.1719, 0.07812, 0.1719, 0.1094, 0.1406, 0.1094, 0.1406, 0.07812, 0.1719, 0.07812, 0.1719, 0.1094, 0.1406, 0.1094, 0.1406, 0.07812, 0.1719, 0.07812, 0.1719, 0.1094, 0.1406, 0.1094, 0.1406, 0.07812, 0.1719, 0.07812, 0.1719, 0.1094, 0.1406, 0.1094, 0.1406, 0.07812, 0.1719, 0.07812, 0.1719, 0.1094, 0.1406, 0.1094, 0.1406, 0.07812, 0.1719, 0.07812, 0.1719, 0.1094, 0.1406, 0.1094, 0.1406, 0.07812, 0.1719, 0.07812, 0.1719, 0.1094, 0.1406, 0.1094, 0.1406, 0.07812, 0.1719, 0.07812, 0.1719, 0.1094, 0.1406, 0.1094, 0.1406, 0.07812, 0.1719, 0.07812, 0.1719, 0.1094, 0.1406, 0.1094, 0.1406, 0.07812, 0.1719, 0.07812, 0.1719, 0.1094, 0.1406, 0.1094, 0.1406, 0.07812, 0.1719, 0.07812, 0.1719, 0.1094, 0.1406, 0.1094, 0.1406, 0.07812, 0.1719, 0.07812, 0.1719, 0.1094, 0.1406, 0.1094])
me_cylinder.materials.append(mat_material)
me_cylinder.use_remesh_preserve_volume = False
me_cylinder.use_remesh_preserve_attributes = False
me_cylinder.use_mirror_vertex_groups = False
me_cylinder.update()
me_cube = bpy.data.meshes.new('Cube')
me_cube.from_pydata([(5.0, 28.0, -1.0), (5.0, -28.0, -1.0), (-5.0, -28.0, -1.0), (-5.0, 28.0, -1.0), (5.0, 28.0, 2.0), (5.0, -28.0, 2.0), (-5.0, -28.0, 2.0), (-5.0, 28.0, 2.0), (-5.0, -22.0, -1.0), (5.0, -22.0, 2.0), (-5.0, -22.0, 2.0), (5.0, -22.0, 3.0), (-5.0, -22.0, 3.0), (-5.0, 28.0, 3.0), (5.0, 28.0, 3.0), (-5.0, 11.33, -1.0), (-5.0, -5.333, -1.0), (5.0, 11.33, 2.0), (5.0, -5.333, 2.0), (-5.0, 11.33, 2.0), (-5.0, -5.333, 2.0), (-5.0, -5.333, 3.0), (-5.0, 11.33, 3.0), (5.0, -5.333, 3.0), (5.0, 11.33, 3.0), (-5.0, 19.67, -1.0), (5.0, 19.67, 2.0), (-5.0, 19.67, 2.0), (-5.0, 19.67, 4.0), (5.0, 19.67, 4.0), (-5.0, 3.0, -1.0), (5.0, 3.0, 2.0), (-5.0, 3.0, 2.0), (-5.0, 3.0, 4.0), (5.0, 3.0, 4.0), (-5.0, -13.67, -1.0), (5.0, -13.67, 2.0), (-5.0, -13.67, 2.0), (-5.0, -13.67, 4.0), (5.0, -13.67, 4.0), (4.807, -22.2, 2.0), (-4.807, -22.2, 2.0), (-4.807, -27.8, 2.0), (4.807, -27.8, 2.0), (-4.807, -27.8, 1.8), (4.807, -27.8, 1.8), (4.807, -22.2, 1.8), (-4.807, -22.2, 1.8)], [], [(1, 5, 6, 2), (4, 0, 3, 7), (6, 10, 8, 2), (10, 9, 11, 12), (4, 7, 13, 14), (19, 27, 25, 15), (27, 7, 3, 25), (7, 27, 28, 13), (27, 19, 22, 28), (17, 26, 29, 24), (26, 4, 14, 29), (13, 28, 29, 14), (28, 22, 24, 29), (20, 32, 30, 16), (32, 19, 15, 30), (19, 32, 33, 22), (32, 20, 21, 33), (18, 31, 34, 23), (31, 17, 24, 34), (22, 33, 34, 24), (33, 21, 23, 34), (10, 37, 35, 8), (37, 20, 16, 35), (20, 37, 38, 21), (37, 10, 12, 38), (9, 36, 39, 11), (36, 18, 23, 39), (21, 38, 39, 23), (38, 12, 11, 39), (9, 10, 41, 40), (10, 6, 42, 41), (5, 9, 40, 43), (6, 5, 43, 42), (42, 43, 45, 44), (43, 40, 46, 45), (41, 42, 44, 47), (40, 41, 47, 46), (47, 44, 45, 46)])
_uv = me_cube.uv_layers.new(name='UVTex')
_uv.uv.foreach_set('vector', [0.2812, 0.03125, 0.4688, 0.03125, 0.4688, 0.2188, 0.2812, 0.2188, 0.2812, 0.03125, 0.4688, 0.03125, 0.4688, 0.2188, 0.2812, 0.2188, 0.2812, 0.03125, 0.4688, 0.03125, 0.4688, 0.2188, 0.2812, 0.2188, 0.2812, 0.03125, 0.4688, 0.03125, 0.4688, 0.2188, 0.2812, 0.2188, 0.2812, 0.03125, 0.4688, 0.03125, 0.4688, 0.2188, 0.2812, 0.2188, 0.2812, 0.03125, 0.4688, 0.03125, 0.4688, 0.2188, 0.2812, 0.2188, 0.2812, 0.03125, 0.4688, 0.03125, 0.4688, 0.2188, 0.2812, 0.2188, 0.2812, 0.03125, 0.4688, 0.03125, 0.4688, 0.2188, 0.2812, 0.2188, 0.2812, 0.03125, 0.4688, 0.03125, 0.4688, 0.2188, 0.2812, 0.2188, 0.2812, 0.03125, 0.4688, 0.03125, 0.4688, 0.2188, 0.2812, 0.2188, 0.2812, 0.03125, 0.4688, 0.03125, 0.4688, 0.2188, 0.2812, 0.2188, 0.2812, 0.2812, 0.4688, 0.2812, 0.4688, 0.4688, 0.2812, 0.4688, 0.2812, 0.2812, 0.4688, 0.2812, 0.4688, 0.4688, 0.2812, 0.4688, 0.2812, 0.03125, 0.4688, 0.03125, 0.4688, 0.2188, 0.2812, 0.2188, 0.2812, 0.03125, 0.4688, 0.03125, 0.4688, 0.2188, 0.2812, 0.2188, 0.2812, 0.03125, 0.4688, 0.03125, 0.4688, 0.2188, 0.2812, 0.2188, 0.2812, 0.03125, 0.4688, 0.03125, 0.4688, 0.2188, 0.2812, 0.2188, 0.2812, 0.03125, 0.4688, 0.03125, 0.4688, 0.2188, 0.2812, 0.2188, 0.2812, 0.03125, 0.4688, 0.03125, 0.4688, 0.2188, 0.2812, 0.2188, 0.2812, 0.2812, 0.4688, 0.2812, 0.4688, 0.4688, 0.2812, 0.4688, 0.2812, 0.2812, 0.4688, 0.2812, 0.4688, 0.4688, 0.2812, 0.4688, 0.2812, 0.03125, 0.4688, 0.03125, 0.4688, 0.2188, 0.2812, 0.2188, 0.2812, 0.03125, 0.4688, 0.03125, 0.4688, 0.2188, 0.2812, 0.2188, 0.2812, 0.03125, 0.4688, 0.03125, 0.4688, 0.2188, 0.2812, 0.2188, 0.2812, 0.03125, 0.4688, 0.03125, 0.4688, 0.2188, 0.2812, 0.2188, 0.2812, 0.03125, 0.4688, 0.03125, 0.4688, 0.2188, 0.2812, 0.2188, 0.2812, 0.03125, 0.4688, 0.03125, 0.4688, 0.2188, 0.2812, 0.2188, 0.2812, 0.2812, 0.4688, 0.2812, 0.4688, 0.4688, 0.2812, 0.4688, 0.2812, 0.2812, 0.4688, 0.2812, 0.4688, 0.4688, 0.2812, 0.4688, 0.2812, 0.03125, 0.4688, 0.03125, 0.4688, 0.2188, 0.2812, 0.2188, 0.2812, 0.03125, 0.4688, 0.03125, 0.4688, 0.2188, 0.2812, 0.2188, 0.2812, 0.03125, 0.4688, 0.03125, 0.4688, 0.2188, 0.2812, 0.2188, 0.2812, 0.03125, 0.4688, 0.03125, 0.4688, 0.2188, 0.2812, 0.2188, 0.2812, 0.03125, 0.4688, 0.03125, 0.4688, 0.2188, 0.2812, 0.2188, 0.2812, 0.03125, 0.4688, 0.03125, 0.4688, 0.2188, 0.2812, 0.2188, 0.2812, 0.03125, 0.4688, 0.03125, 0.4688, 0.2188, 0.2812, 0.2188, 0.2812, 0.03125, 0.4688, 0.03125, 0.4688, 0.2188, 0.2812, 0.2188, 0.2812, 0.2812, 0.4688, 0.2812, 0.4688, 0.4688, 0.2812, 0.4688])
me_cube.materials.append(mat_material)
me_cube.use_remesh_preserve_volume = False
me_cube.use_remesh_preserve_attributes = False
me_cube.use_mirror_vertex_groups = False
me_cube.update()
me_cube_001 = bpy.data.meshes.new('Cube.001')
me_cube_001.from_pydata([(-41.43, 24.87, 4.6), (-51.0, 24.87, 4.6), (-51.0, 33.56, 4.6), (-41.43, 33.56, 4.6), (-51.0, 24.87, 5.0), (-51.0, 33.56, 5.0), (-41.43, 33.56, 5.0), (-41.43, 24.87, 5.0), (-41.0, 25.0, 5.0), (-51.43, 25.0, 5.0), (-51.43, 25.0, 3.0), (-51.43, 25.0, -5.0), (-41.0, 33.95, 5.0), (-41.0, 33.95, 3.0), (-41.0, 33.95, -5.0), (-51.43, 33.95, 5.0), (-51.43, 33.95, 3.0), (-51.43, 33.95, -5.0), (-41.0, 37.5, 5.0), (-41.0, 37.5, 3.0), (-41.0, 37.5, -5.0), (52.99, 37.5, -5.0), (52.99, -37.5, -5.0), (-51.43, -37.5, -5.0), (52.99, 37.5, 3.0), (52.99, -37.5, 3.0), (-51.43, -37.5, 3.0), (-51.43, -37.5, 5.0), (-41.0, -37.5, -5.0), (-41.0, -37.5, 3.0), (52.99, 25.0, -5.0), (52.99, 12.5, -5.0), (52.99, 4.053e-06, -5.0), (52.99, -12.5, -5.0), (52.99, -25.0, -5.0), (-51.43, -25.0, -5.0), (-51.43, -12.5, -5.0), (-51.43, -0.0004336, -5.0), (-51.43, 12.5, -5.0), (52.99, 25.0, 3.0), (52.99, 12.5, 3.0), (52.99, -1.502e-05, 3.0), (52.99, -12.5, 3.0), (52.99, -25.0, 3.0), (-51.43, -25.0, 3.0), (-51.43, -12.5, 3.0), (-51.43, -0.0004357, 3.0), (-51.43, 12.5, 3.0), (-51.43, -25.0, 5.0), (-51.43, -12.5, 5.0), (-51.43, -0.0004357, 5.0), (-51.43, 12.5, 5.0), (-41.0, 12.5, 5.0), (-41.0, -0.0004357, 5.0), (-41.0, -12.5, 5.0), (-41.0, -25.0, 5.0), (-41.0, -37.5, 5.0), (-41.0, -37.5, 6.0), (-41.0, 25.0, 6.0), (-41.0, 12.5, 6.0), (-41.0, -0.0004357, 6.0), (-41.0, -12.5, 6.0), (-41.0, -25.0, 6.0), (-41.0, -12.5, 8.0), (-41.0, -0.0004357, 8.0), (-41.0, 12.5, 8.0), (-41.0, 25.0, 8.0), (52.99, -25.0, 6.0), (52.99, -12.5, 8.0), (52.99, -1.502e-05, 8.0), (52.99, 12.5, 8.0), (52.99, 25.0, 8.0), (52.99, -12.5, 6.0), (52.99, -1.502e-05, 6.0), (52.99, 12.5, 6.0), (52.99, 25.0, 6.0), (-41.0, 37.5, 8.0), (-41.0, 37.5, 6.0), (52.99, 37.5, 8.0), (52.99, -37.5, 6.0), (52.99, 37.5, 6.0), (-40.56, -25.41, 6.0), (52.54, -25.41, 6.0), (-40.56, -37.09, 6.0), (52.54, -37.09, 6.0), (-40.56, -37.09, 5.6), (52.54, -37.09, 5.6), (52.54, -25.41, 5.6), (-40.56, -25.41, 5.6), (-51.0, -37.1, 5.0), (-41.43, -37.1, 5.0), (-41.43, -25.0, 5.0), (-51.0, -0.2239, 5.0), (-41.43, -0.2239, 5.0), (-41.43, -12.5, 5.0), (-51.0, -12.5, 5.0), (-51.0, -25.0, 5.0), (-51.0, -37.1, 4.6), (-51.0, -25.0, 4.6), (-51.0, -12.5, 4.6), (-51.0, -0.2239, 4.6), (-41.43, -12.5, 4.6), (-41.43, -0.2239, 4.6), (-41.43, -25.0, 4.6), (-41.43, -37.1, 4.6), (-51.0, 0.2211, 5.0), (-41.43, 0.2211, 5.0), (-41.43, 12.63, 5.0), (-51.0, 12.63, 5.0), (-51.0, 0.2211, 4.6), (-51.0, 12.63, 4.6), (-41.43, 12.63, 4.6), (-41.43, 0.2211, 4.6)], [], [(0, 3, 2, 1), (3, 0, 7, 6), (5, 4, 1, 2), (6, 5, 2, 3), (12, 15, 5, 6), (15, 9, 4, 5), (8, 12, 6, 7), (16, 10, 9, 15), (10, 16, 17, 11), (13, 16, 15, 12), (14, 17, 16, 13), (13, 12, 18, 19), (14, 13, 19, 20), (25, 29, 28, 22), (29, 26, 23, 28), (30, 21, 24, 39), (39, 40, 31, 30), (40, 41, 32, 31), (41, 42, 33, 32), (42, 43, 34, 33), (43, 25, 22, 34), (26, 44, 35, 23), (44, 45, 36, 35), (45, 46, 37, 36), (46, 47, 38, 37), (47, 10, 11, 38), (10, 47, 51, 9), (47, 46, 50, 51), (46, 45, 49, 50), (45, 44, 48, 49), (44, 26, 27, 48), (26, 29, 56, 27), (55, 56, 57, 62), (56, 29, 57), (54, 55, 62, 63), (53, 54, 63, 64), (52, 53, 64, 65), (8, 52, 65, 66), (18, 8, 66, 76), (25, 43, 67, 79), (43, 42, 72, 67), (42, 41, 73, 72), (41, 40, 74, 73), (40, 39, 75, 74), (39, 24, 80, 75), (19, 18, 76, 77), (29, 25, 79, 57), (80, 77, 76, 78), (67, 72, 68), (72, 73, 69, 68), (73, 74, 70, 69), (74, 75, 71, 70), (75, 80, 78, 71), (63, 62, 67, 68), (63, 68, 72, 61), (64, 61, 72, 69), (64, 69, 73, 60), (65, 60, 73, 70), (65, 70, 74, 59), (66, 59, 74, 71), (66, 71, 75, 58), (76, 58, 75, 78), (67, 62, 81, 82), (62, 57, 83, 81), (79, 67, 82, 84), (57, 79, 84, 83), (83, 84, 86, 85), (84, 82, 87, 86), (81, 83, 85, 88), (82, 81, 88, 87), (88, 85, 86, 87), (27, 56, 90, 89), (56, 55, 91, 90), (53, 50, 92, 93), (55, 54, 94, 91), (54, 53, 93, 94), (50, 49, 95, 92), (49, 48, 96, 95), (48, 27, 89, 96), (96, 89, 97, 98), (95, 96, 98, 99), (92, 95, 99, 100), (94, 93, 102, 101), (91, 94, 101, 103), (93, 92, 100, 102), (90, 91, 103, 104), (89, 90, 104, 97), (100, 99, 101, 102), (99, 98, 103, 101), (98, 97, 104, 103), (50, 53, 106, 105), (53, 52, 107, 106), (52, 8, 7, 107), (9, 51, 108, 4), (51, 50, 105, 108), (108, 105, 109, 110), (4, 108, 110, 1), (0, 111, 107, 7), (106, 107, 111, 112), (105, 106, 112, 109), (111, 0, 1, 110), (110, 109, 112, 111)])
_uv = me_cube_001.uv_layers.new(name='UVTex')
_uv.uv.foreach_set('vector', [0.7188, 0.4688, 0.5312, 0.4688, 0.5312, 0.2812, 0.7188, 0.2812, 0.4688, 0.7188, 0.2812, 0.7188, 0.2812, 0.5312, 0.4688, 0.5312, 0.2812, 0.5312, 0.4688, 0.5312, 0.4688, 0.7188, 0.2812, 0.7188, 0.2812, 0.5312, 0.4688, 0.5312, 0.4688, 0.7188, 0.2812, 0.7188, 0.2812, 0.5312, 0.4688, 0.5312, 0.4688, 0.7188, 0.2812, 0.7188, 0.2812, 0.5312, 0.4688, 0.5312, 0.4688, 0.7188, 0.2812, 0.7188, 0.2812, 0.5312, 0.4688, 0.5312, 0.4688, 0.7188, 0.2812, 0.7188, 0.2812, 0.5312, 0.4688, 0.5312, 0.4688, 0.7188, 0.2812, 0.7188, 0.5312, 0.03125, 0.7188, 0.03125, 0.7188, 0.2188, 0.5312, 0.2188, 0.2812, 0.5312, 0.4688, 0.5312, 0.4688, 0.7188, 0.2812, 0.7188, 0.5312, 0.03125, 0.7188, 0.03125, 0.7188, 0.2188, 0.5312, 0.2188, 0.2812, 0.5312, 0.4688, 0.5312, 0.4688, 0.7188, 0.2812, 0.7188, 0.5312, 0.03125, 0.7188, 0.03125, 0.7188, 0.2188, 0.5312, 0.2188, 0.5312, 0.03125, 0.7188, 0.03125, 0.7188, 0.2188, 0.5312, 0.2188, 0.5312, 0.03125, 0.7188, 0.03125, 0.7188, 0.2188, 0.5312, 0.2188, 0.2812, 0.5312, 0.4688, 0.5312, 0.4688, 0.7188, 0.2812, 0.7188, 0.2812, 0.5312, 0.4688, 0.5312, 0.4688, 0.7188, 0.2812, 0.7188, 0.2812, 0.5312, 0.4688, 0.5312, 0.4688, 0.7188, 0.2812, 0.7188, 0.2812, 0.5312, 0.4688, 0.5312, 0.4688, 0.7188, 0.2812, 0.7188, 0.2812, 0.5312, 0.4688, 0.5312, 0.4688, 0.7188, 0.2812, 0.7188, 0.2812, 0.5312, 0.4688, 0.5312, 0.4688, 0.7188, 0.2812, 0.7188, 0.5312, 0.03125, 0.7188, 0.03125, 0.7188, 0.2188, 0.5312, 0.2188, 0.5312, 0.03125, 0.7188, 0.03125, 0.7188, 0.2188, 0.5312, 0.2188, 0.5312, 0.03125, 0.7188, 0.03125, 0.7188, 0.2188, 0.5312, 0.2188, 0.5312, 0.03125, 0.7188, 0.03125, 0.7188, 0.2188, 0.5312, 0.2188, 0.5312, 0.03125, 0.7188, 0.03125, 0.7188, 0.2188, 0.5312, 0.2188, 0.2812, 0.5312, 0.4688, 0.5312, 0.4688, 0.7188, 0.2812, 0.7188, 0.2812, 0.5312, 0.4688, 0.5312, 0.4688, 0.7188, 0.2812, 0.7188, 0.2812, 0.5312, 0.4688, 0.5312, 0.4688, 0.7188, 0.2812, 0.7188, 0.2812, 0.5312, 0.4688, 0.5312, 0.4688, 0.7188, 0.2812, 0.7188, 0.2812, 0.5312, 0.4688, 0.5312, 0.4688, 0.7188, 0.2812, 0.7188, 0.2812, 0.5312, 0.4688, 0.5312, 0.4688, 0.7188, 0.2812, 0.7188, 0.2812, 0.5312, 0.4688, 0.5312, 0.4688, 0.7188, 0.2812, 0.7188, 0.5312, 0.03125, 0.7188, 0.03125, 0.7188, 0.2188, 0.2812, 0.5312, 0.4688, 0.5312, 0.4688, 0.7188, 0.2812, 0.7188, 0.2812, 0.5312, 0.4688, 0.5312, 0.4688, 0.7188, 0.2812, 0.7188, 0.2812, 0.5312, 0.4688, 0.5312, 0.4688, 0.7188, 0.2812, 0.7188, 0.2812, 0.5312, 0.4688, 0.5312, 0.4688, 0.7188, 0.2812, 0.7188, 0.2812, 0.5312, 0.4688, 0.5312, 0.4688, 0.7188, 0.2812, 0.7188, 0.2812, 0.5312, 0.4688, 0.5312, 0.4688, 0.7188, 0.2812, 0.7188, 0.2812, 0.5312, 0.4688, 0.5312, 0.4688, 0.7188, 0.2812, 0.7188, 0.2812, 0.5312, 0.4688, 0.5312, 0.4688, 0.7188, 0.2812, 0.7188, 0.2812, 0.5312, 0.4688, 0.5312, 0.4688, 0.7188, 0.2812, 0.7188, 0.2812, 0.5312, 0.4688, 0.5312, 0.4688, 0.7188, 0.2812, 0.7188, 0.2812, 0.5312, 0.4688, 0.5312, 0.4688, 0.7188, 0.2812, 0.7188, 0.5312, 0.03125, 0.7188, 0.03125, 0.7188, 0.2188, 0.5312, 0.2188, 0.2812, 0.5312, 0.4688, 0.5312, 0.4688, 0.7188, 0.2812, 0.7188, 0.2812, 0.5312, 0.4688, 0.5312, 0.4688, 0.7188, 0.2812, 0.7188, 0.2812, 0.5312, 0.4688, 0.5312, 0.4688, 0.7188, 0.2812, 0.5312, 0.4688, 0.5312, 0.4688, 0.7188, 0.2812, 0.7188, 0.2812, 0.5312, 0.4688, 0.5312, 0.4688, 0.7188, 0.2812, 0.7188, 0.2812, 0.5312, 0.4688, 0.5312, 0.4688, 0.7188, 0.2812, 0.7188, 0.2812, 0.5312, 0.4688, 0.5312, 0.4688, 0.7188, 0.2812, 0.7188, 0.5312, 0.03125, 0.7188, 0.03125, 0.7188, 0.2188, 0.5312, 0.2188, 0.5312, 0.03125, 0.7188, 0.03125, 0.7188, 0.2188, 0.5312, 0.2188, 0.5312, 0.03125, 0.7188, 0.03125, 0.7188, 0.2188, 0.5312, 0.2188, 0.5312, 0.03125, 0.7188, 0.03125, 0.7188, 0.2188, 0.5312, 0.2188, 0.5312, 0.03125, 0.7188, 0.03125, 0.7188, 0.2188, 0.5312, 0.2188, 0.5312, 0.03125, 0.7188, 0.03125, 0.7188, 0.2188, 0.5312, 0.2188, 0.5312, 0.03125, 0.7188, 0.03125, 0.7188, 0.2188, 0.5312, 0.2188, 0.5312, 0.03125, 0.7188, 0.03125, 0.7188, 0.2188, 0.5312, 0.2188, 0.5312, 0.03125, 0.7188, 0.03125, 0.7188, 0.2188, 0.5312, 0.2188, 0.5312, 0.03125, 0.7188, 0.03125, 0.7188, 0.2188, 0.5312, 0.2188, 0.5312, 0.03125, 0.7188, 0.03125, 0.7188, 0.2188, 0.5312, 0.2188, 0.5312, 0.03125, 0.7188, 0.03125, 0.7188, 0.2188, 0.5312, 0.2188, 0.5312, 0.03125, 0.7188, 0.03125, 0.7188, 0.2188, 0.5312, 0.2188, 0.5312, 0.03125, 0.7188, 0.03125, 0.7188, 0.2188, 0.5312, 0.2188, 0.5312, 0.03125, 0.7188, 0.03125, 0.7188, 0.2188, 0.5312, 0.2188, 0.5312, 0.03125, 0.7188, 0.03125, 0.7188, 0.2188, 0.5312, 0.2188, 0.5312, 0.03125, 0.7188, 0.03125, 0.7188, 0.2188, 0.5312, 0.2188, 0.5312, 0.2812, 0.7188, 0.2812, 0.7188, 0.4688, 0.5312, 0.4688, 0.2812, 0.5312, 0.4688, 0.5312, 0.4688, 0.7188, 0.2812, 0.7188, 0.2812, 0.5312, 0.4688, 0.5312, 0.4688, 0.7188, 0.2812, 0.7188, 0.2812, 0.5312, 0.4688, 0.5312, 0.4688, 0.7188, 0.2812, 0.7188, 0.2812, 0.5312, 0.4688, 0.5312, 0.4688, 0.7188, 0.2812, 0.7188, 0.2812, 0.5312, 0.4688, 0.5312, 0.4688, 0.7188, 0.2812, 0.7188, 0.2812, 0.5312, 0.4688, 0.5312, 0.4688, 0.7188, 0.2812, 0.7188, 0.2812, 0.5312, 0.4688, 0.5312, 0.4688, 0.7188, 0.2812, 0.7188, 0.2812, 0.5312, 0.4688, 0.5312, 0.4688, 0.7188, 0.2812, 0.7188, 0.2812, 0.5312, 0.4688, 0.5312, 0.4688, 0.7188, 0.2812, 0.7188, 0.2812, 0.5312, 0.4688, 0.5312, 0.4688, 0.7188, 0.2812, 0.7188, 0.2812, 0.5312, 0.4688, 0.5312, 0.4688, 0.7188, 0.2812, 0.7188, 0.2812, 0.5312, 0.4688, 0.5312, 0.4688, 0.7188, 0.2812, 0.7188, 0.2812, 0.5312, 0.4688, 0.5312, 0.4688, 0.7188, 0.2812, 0.7188, 0.2812, 0.5312, 0.4688, 0.5312, 0.4688, 0.7188, 0.2812, 0.7188, 0.2812, 0.5312, 0.4688, 0.5312, 0.4688, 0.7188, 0.2812, 0.7188, 0.2812, 0.5312, 0.4688, 0.5312, 0.4688, 0.7188, 0.2812, 0.7188, 0.5312, 0.2812, 0.7188, 0.2812, 0.7188, 0.4688, 0.5312, 0.4688, 0.5312, 0.2812, 0.7188, 0.2812, 0.7188, 0.4688, 0.5312, 0.4688, 0.5312, 0.2812, 0.7188, 0.2812, 0.7188, 0.4688, 0.5312, 0.4688, 0.2812, 0.5312, 0.4688, 0.5312, 0.4688, 0.7188, 0.2812, 0.7188, 0.2812, 0.5312, 0.4688, 0.5312, 0.4688, 0.7188, 0.2812, 0.7188, 0.2812, 0.5312, 0.4688, 0.5312, 0.4688, 0.7188, 0.2812, 0.7188, 0.2812, 0.5312, 0.4688, 0.5312, 0.4688, 0.7188, 0.2812, 0.7188, 0.2812, 0.5312, 0.4688, 0.5312, 0.4688, 0.7188, 0.2812, 0.7188, 0.2812, 0.5312, 0.4688, 0.5312, 0.4688, 0.7188, 0.2812, 0.7188, 0.2812, 0.5312, 0.4688, 0.5312, 0.4688, 0.7188, 0.2812, 0.7188, 0.4688, 0.7188, 0.2812, 0.7188, 0.2812, 0.5312, 0.4688, 0.5312, 0.2812, 0.5312, 0.4688, 0.5312, 0.4688, 0.7188, 0.2812, 0.7188, 0.2812, 0.5312, 0.4688, 0.5312, 0.4688, 0.7188, 0.2812, 0.7188, 0.7188, 0.4688, 0.5312, 0.4688, 0.5312, 0.2812, 0.7188, 0.2812, 0.5312, 0.2812, 0.7188, 0.2812, 0.7188, 0.4688, 0.5312, 0.4688])
me_cube_001.materials.append(mat_material)
me_cube_001.use_remesh_preserve_volume = False
me_cube_001.use_remesh_preserve_attributes = False
me_cube_001.use_mirror_vertex_groups = False
me_cube_001.update()

# ---- objects
ob_cube_007 = bpy.data.objects.new('Cube.007', me_cube_023)
ob_cube_006 = bpy.data.objects.new('Cube.006', me_cube_022)
ob_cube_005 = bpy.data.objects.new('Cube.005', me_cube_004)
ob_doorr1 = bpy.data.objects.new('DoorR1', me_cube_021)
ob_doorr2 = bpy.data.objects.new('DoorR2', me_cube_020)
ob_doorr3 = bpy.data.objects.new('DoorR3', me_cube_019)
ob_doorr4 = bpy.data.objects.new('DoorR4', me_cube_018)
ob_doorr5 = bpy.data.objects.new('DoorR5', me_cube_017)
ob_doorr6 = bpy.data.objects.new('DoorR6', me_cube_016)
ob_doorr7 = bpy.data.objects.new('DoorR7', me_cube_015)
ob_doorr8 = bpy.data.objects.new('DoorR8', me_cube_014)
ob_doorl8 = bpy.data.objects.new('DoorL8', me_cube_013)
ob_doorl7 = bpy.data.objects.new('DoorL7', me_cube_012)
ob_doorl6 = bpy.data.objects.new('DoorL6', me_cube_011)
ob_doorl5 = bpy.data.objects.new('DoorL5', me_cube_010)
ob_doorl4 = bpy.data.objects.new('DoorL4', me_cube_009)
ob_doorl3 = bpy.data.objects.new('DoorL3', me_cube_008)
ob_doorl2 = bpy.data.objects.new('DoorL2', me_cube_007)
ob_doorl1 = bpy.data.objects.new('DoorL1', me_cube_006)
ob_cube_004 = bpy.data.objects.new('Cube.004', me_cube_005)
ob_cube_003 = bpy.data.objects.new('Cube.003', me_cube_003)
ob_cube_002 = bpy.data.objects.new('Cube.002', me_cube_002)
ob_cylinder = bpy.data.objects.new('Cylinder', me_cylinder)
ob_cube_001 = bpy.data.objects.new('Cube.001', me_cube)
ob_cube = bpy.data.objects.new('Cube', me_cube_001)

# ---- transforms, parenting, visibility, modifiers, constraints
ob_cube_007.location = (-1.935, 30.85, 11.6)
ob_cube_007.lock_rotations_4d = False
ob_cube_007.empty_display_type = 'ARROWS'
ob_cube_007.lineart.crease_threshold = 0.0
ob_cube_006.location = (-38.24, 28.53, 11.6)
ob_cube_006.lock_rotations_4d = False
ob_cube_006.empty_display_type = 'ARROWS'
ob_cube_006.lineart.crease_threshold = 0.0
ob_cube_005.location = (0.0, 0.0, 12.9)
ob_cube_005.lock_rotations_4d = False
ob_cube_005.empty_display_type = 'ARROWS'
ob_cube_005.lineart.crease_threshold = 0.0
ob_doorr1.location = (0.0, 0.3, 5.0)
ob_doorr1.rotation_euler = (0.0, -0.0, -3.142)
ob_doorr1.lock_rotations_4d = False
ob_doorr1.empty_display_type = 'ARROWS'
ob_doorr1.lineart.crease_threshold = 0.0
ob_doorr2.location = (0.0, 0.5, 5.0)
ob_doorr2.rotation_euler = (0.0, -0.0, -3.142)
ob_doorr2.lock_rotations_4d = False
ob_doorr2.empty_display_type = 'ARROWS'
ob_doorr2.lineart.crease_threshold = 0.0
ob_doorr3.location = (0.0, 0.3, 5.0)
ob_doorr3.rotation_euler = (0.0, -0.0, -3.142)
ob_doorr3.lock_rotations_4d = False
ob_doorr3.empty_display_type = 'ARROWS'
ob_doorr3.lineart.crease_threshold = 0.0
ob_doorr4.location = (0.0, 0.5, 5.0)
ob_doorr4.rotation_euler = (0.0, -0.0, -3.142)
ob_doorr4.lock_rotations_4d = False
ob_doorr4.empty_display_type = 'ARROWS'
ob_doorr4.lineart.crease_threshold = 0.0
ob_doorr5.location = (0.0, 0.3, 5.0)
ob_doorr5.rotation_euler = (0.0, -0.0, -3.142)
ob_doorr5.lock_rotations_4d = False
ob_doorr5.empty_display_type = 'ARROWS'
ob_doorr5.lineart.crease_threshold = 0.0
ob_doorr6.location = (0.0, 0.5, 5.0)
ob_doorr6.rotation_euler = (0.0, -0.0, -3.142)
ob_doorr6.lock_rotations_4d = False
ob_doorr6.empty_display_type = 'ARROWS'
ob_doorr6.lineart.crease_threshold = 0.0
ob_doorr7.location = (0.0, 0.3, 5.0)
ob_doorr7.rotation_euler = (0.0, -0.0, -3.142)
ob_doorr7.lock_rotations_4d = False
ob_doorr7.empty_display_type = 'ARROWS'
ob_doorr7.lineart.crease_threshold = 0.0
ob_doorr8.location = (0.0, 0.5, 5.0)
ob_doorr8.rotation_euler = (0.0, -0.0, -3.142)
ob_doorr8.lock_rotations_4d = False
ob_doorr8.empty_display_type = 'ARROWS'
ob_doorr8.lineart.crease_threshold = 0.0
ob_doorl8.location = (0.0, 0.5, 5.0)
ob_doorl8.rotation_euler = (0.0, -0.0, -3.142)
ob_doorl8.lock_rotations_4d = False
ob_doorl8.empty_display_type = 'ARROWS'
ob_doorl8.lineart.crease_threshold = 0.0
ob_doorl7.location = (0.0, 0.3, 5.0)
ob_doorl7.rotation_euler = (0.0, -0.0, -3.142)
ob_doorl7.lock_rotations_4d = False
ob_doorl7.empty_display_type = 'ARROWS'
ob_doorl7.lineart.crease_threshold = 0.0
ob_doorl6.location = (0.0, 0.5, 5.0)
ob_doorl6.rotation_euler = (0.0, -0.0, -3.142)
ob_doorl6.lock_rotations_4d = False
ob_doorl6.empty_display_type = 'ARROWS'
ob_doorl6.lineart.crease_threshold = 0.0
ob_doorl5.location = (0.0, 0.3, 5.0)
ob_doorl5.rotation_euler = (0.0, -0.0, -3.142)
ob_doorl5.lock_rotations_4d = False
ob_doorl5.empty_display_type = 'ARROWS'
ob_doorl5.lineart.crease_threshold = 0.0
ob_doorl4.location = (0.0, 0.5, 5.0)
ob_doorl4.rotation_euler = (0.0, -0.0, -3.142)
ob_doorl4.lock_rotations_4d = False
ob_doorl4.empty_display_type = 'ARROWS'
ob_doorl4.lineart.crease_threshold = 0.0
ob_doorl3.location = (0.0, 0.3, 5.0)
ob_doorl3.rotation_euler = (0.0, -0.0, -3.142)
ob_doorl3.lock_rotations_4d = False
ob_doorl3.empty_display_type = 'ARROWS'
ob_doorl3.lineart.crease_threshold = 0.0
ob_doorl2.location = (0.0, 0.5, 5.0)
ob_doorl2.rotation_euler = (0.0, -0.0, -3.142)
ob_doorl2.lock_rotations_4d = False
ob_doorl2.empty_display_type = 'ARROWS'
ob_doorl2.lineart.crease_threshold = 0.0
ob_doorl1.location = (0.0, 0.3, 5.0)
ob_doorl1.rotation_euler = (0.0, -0.0, -3.142)
ob_doorl1.lock_rotations_4d = False
ob_doorl1.empty_display_type = 'ARROWS'
ob_doorl1.lineart.crease_threshold = 0.0
ob_cube_004.location = (0.0, 0.0, 5.0)
ob_cube_004.rotation_euler = (0.0, -0.0, -3.142)
ob_cube_004.lock_rotations_4d = False
ob_cube_004.empty_display_type = 'ARROWS'
ob_cube_004.lineart.crease_threshold = 0.0
ob_cube_003.location = (-64.19, -35.95, 1.0)
ob_cube_003.lock_rotations_4d = False
ob_cube_003.empty_display_type = 'ARROWS'
ob_cube_003.lineart.crease_threshold = 0.0
ob_cube_002.location = (0.0, 0.0, 5.0)
ob_cube_002.lock_rotations_4d = False
ob_cube_002.empty_display_type = 'ARROWS'
ob_cube_002.lineart.crease_threshold = 0.0
ob_cylinder.location = (-58.04, -26.31, 4.902)
ob_cylinder.lock_rotations_4d = False
ob_cylinder.empty_display_type = 'ARROWS'
ob_cylinder.lineart.crease_threshold = 0.0
ob_cube_001.location = (-57.99, 9.091, 1.0)
ob_cube_001.lock_rotations_4d = False
ob_cube_001.empty_display_type = 'ARROWS'
ob_cube_001.lineart.crease_threshold = 0.0
ob_cube.location = (0.0, 0.0, 5.0)
ob_cube.rotation_euler = (0.0, -0.0, -3.142)
ob_cube.lock_rotations_4d = False
ob_cube.empty_display_type = 'ARROWS'
ob_cube.lineart.crease_threshold = 0.0

# ---- collection membership
col_collection_1.objects.link(ob_cube_007)
col_collection_1.objects.link(ob_cube_006)
col_collection_1.objects.link(ob_cube_005)
col_collection_1.objects.link(ob_doorr1)
col_collection_1.objects.link(ob_doorr2)
col_collection_1.objects.link(ob_doorr3)
col_collection_1.objects.link(ob_doorr4)
col_collection_1.objects.link(ob_doorr5)
col_collection_1.objects.link(ob_doorr6)
col_collection_1.objects.link(ob_doorr7)
col_collection_1.objects.link(ob_doorr8)
col_collection_1.objects.link(ob_doorl8)
col_collection_1.objects.link(ob_doorl7)
col_collection_1.objects.link(ob_doorl6)
col_collection_1.objects.link(ob_doorl5)
col_collection_1.objects.link(ob_doorl4)
col_collection_1.objects.link(ob_doorl3)
col_collection_1.objects.link(ob_doorl2)
col_collection_1.objects.link(ob_doorl1)
col_collection_1.objects.link(ob_cube_004)
col_collection_1.objects.link(ob_cube_003)
col_collection_1.objects.link(ob_cube_002)
col_collection_1.objects.link(ob_cylinder)
col_collection_1.objects.link(ob_cube_001)
col_collection_1.objects.link(ob_cube)

# ---- scene / render settings (as saved in the file)
scene.frame_start = 1; scene.frame_end = 250; scene.frame_set(10)
scene.render.engine = 'BLENDER_EEVEE_NEXT'
scene.render.image_settings.file_format = 'JPEG'
scene.render.image_settings.color_mode = 'RGB'
scene.render.image_settings.compression = 90
scene.render.resolution_x = 800
scene.render.resolution_y = 600
scene.render.pixel_aspect_x = 100.0
scene.render.pixel_aspect_y = 100.0
scene.render.fps = 25
scene.render.dither_intensity = 0.0
scene.render.use_compositing = False
scene.render.use_sequencer = False
scene.render.bake_margin = 2
scene.render.bake_bias = 0.0
scene.render.use_stamp_time = False
scene.render.use_stamp_date = False
scene.render.use_stamp_frame = False
scene.render.use_stamp_camera = False
scene.render.use_stamp_scene = False
scene.render.use_stamp_filename = False
scene.render.use_stamp_render_time = False
scene.render.stamp_font_size = 0
scene.cycles.use_denoising = False
scene.cycles.samples = 10
scene.cycles.sampling_pattern = 'TABULATED_SOBOL'
scene.cycles.light_sampling_threshold = 0.0
scene.cycles.use_adaptive_sampling = False
scene.cycles.use_light_tree = False
scene.cycles.blur_glossy = 0.0
scene.cycles.volume_bounces = 1
scene.cycles.pixel_filter_type = 'GAUSSIAN'
scene.cycles.sample_clamp_indirect = 0.0
scene.view_settings.view_transform = 'Raw'
bpy.context.view_layer.update()

# ---- added for rendering (the .blend has no active camera): camera
cam_auto = bpy.data.cameras.new('AutoCamera')
cam_auto.lens = 50.0
cam_auto.sensor_width = 36.0
cam_auto.clip_end = 2284.94
ob_auto_camera = bpy.data.objects.new('AutoCamera', cam_auto)
scene.collection.objects.link(ob_auto_camera)
ob_auto_camera.location = (122.915, -156.962, 110.657)
ob_auto_camera.rotation_euler = (1.09748, -7.21219e-08, 0.694738)
scene.camera = ob_auto_camera
bpy.context.view_layer.update()
